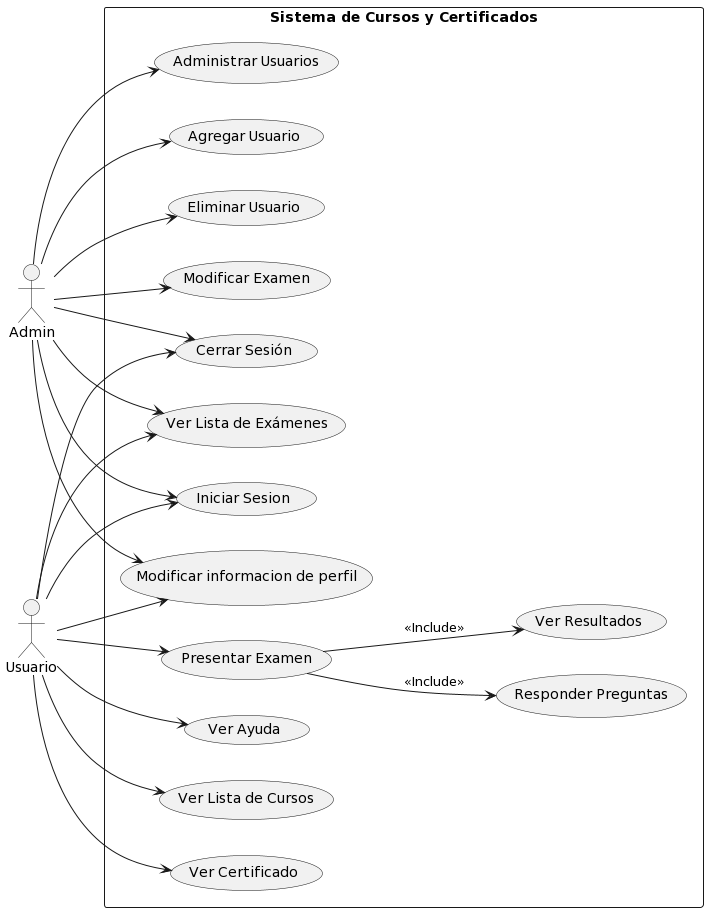

The diagram above was rendered by PlantUML. Its source (embedded in the PNG):
@startuml
left to right direction

actor Admin as A
actor Usuario as U1

rectangle "Sistema de Cursos y Certificados" {
  
  A --> (Iniciar Sesion)
  A --> (Cerrar Sesión)
  A --> (Administrar Usuarios)
  A --> (Agregar Usuario)
  A --> (Eliminar Usuario)
  A --> (Ver Lista de Exámenes)
  A --> (Modificar Examen)
  A --> (Modificar informacion de perfil)
  U1 --> (Iniciar Sesion)
  U1 --> (Cerrar Sesión)
  U1 --> (Ver Ayuda)
  U1 --> (Ver Lista de Cursos)
  U1 --> (Ver Lista de Exámenes)
  U1 --> (Ver Certificado)
  U1 --> (Presentar Examen) 
  (Presentar Examen)  --> (Responder Preguntas): <<Include>>
  (Presentar Examen) --> (Ver Resultados): <<Include>>
  U1--> (Modificar informacion de perfil)


  

}
@enduml